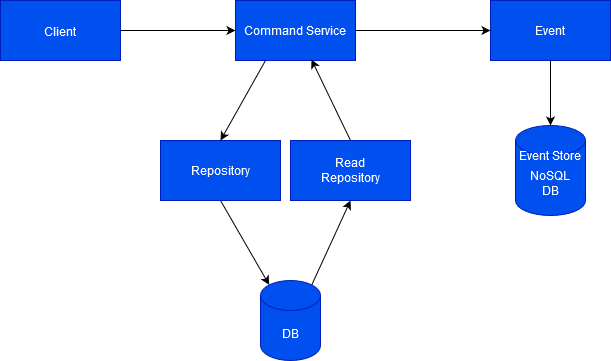

The diagram above was exported from draw.io. Its source (the exported page's mxGraphModel, read from the mxfile embedded in the PNG):
<mxGraphModel dx="880" dy="442" grid="1" gridSize="10" guides="1" tooltips="1" connect="1" arrows="1" fold="1" page="1" pageScale="1" pageWidth="850" pageHeight="1100" math="0" shadow="0">
  <root>
    <mxCell id="0" />
    <mxCell id="1" parent="0" />
    <mxCell id="sL5uuOCJM9CF-z2Fu2Ix-1" value="&lt;font style=&quot;font-size: 17px;&quot;&gt;&lt;font style=&quot;font-size: 17px;&quot;&gt;&lt;font style=&quot;font-size: 17px;&quot;&gt;&lt;font style=&quot;font-size: 17px;&quot;&gt;&lt;font style=&quot;font-size: 17px;&quot;&gt;&lt;font style=&quot;font-size: 17px;&quot;&gt;&lt;font style=&quot;font-size: 17px;&quot;&gt;&lt;font style=&quot;font-size: 16px;&quot;&gt;&lt;font style=&quot;font-size: 15px;&quot;&gt;&lt;font style=&quot;font-size: 14px;&quot;&gt;&lt;font style=&quot;font-size: 13px;&quot;&gt;&lt;font style=&quot;font-size: 12px;&quot;&gt;Client&lt;/font&gt;&lt;/font&gt;&lt;/font&gt;&lt;/font&gt;&lt;/font&gt;&lt;/font&gt;&lt;/font&gt;&lt;/font&gt;&lt;/font&gt;&lt;/font&gt;&lt;/font&gt;&lt;/font&gt;" style="rounded=0;whiteSpace=wrap;html=1;fillColor=#0050ef;fontColor=#ffffff;strokeColor=#001DBC;" parent="1" vertex="1">
      <mxGeometry x="70" y="150" width="120" height="60" as="geometry" />
    </mxCell>
    <mxCell id="sL5uuOCJM9CF-z2Fu2Ix-2" value="Command Service" style="rounded=0;whiteSpace=wrap;html=1;fillColor=#0050ef;fontColor=#ffffff;strokeColor=#001DBC;" parent="1" vertex="1">
      <mxGeometry x="305" y="150" width="120" height="60" as="geometry" />
    </mxCell>
    <mxCell id="sL5uuOCJM9CF-z2Fu2Ix-3" value="&lt;div&gt;Read&lt;/div&gt;&lt;div&gt;Repository&lt;/div&gt;" style="rounded=0;whiteSpace=wrap;html=1;fillColor=#0050ef;fontColor=#ffffff;strokeColor=#001DBC;" parent="1" vertex="1">
      <mxGeometry x="360" y="290" width="120" height="60" as="geometry" />
    </mxCell>
    <mxCell id="sL5uuOCJM9CF-z2Fu2Ix-4" value="" style="endArrow=classic;html=1;rounded=0;entryX=0;entryY=0.5;entryDx=0;entryDy=0;" parent="1" source="sL5uuOCJM9CF-z2Fu2Ix-1" target="sL5uuOCJM9CF-z2Fu2Ix-2" edge="1">
      <mxGeometry width="50" height="50" relative="1" as="geometry">
        <mxPoint x="400" y="250" as="sourcePoint" />
        <mxPoint x="270" y="180" as="targetPoint" />
        <Array as="points" />
      </mxGeometry>
    </mxCell>
    <mxCell id="sL5uuOCJM9CF-z2Fu2Ix-6" value="Event" style="rounded=0;whiteSpace=wrap;html=1;fillColor=#0050ef;fontColor=#ffffff;strokeColor=#001DBC;" parent="1" vertex="1">
      <mxGeometry x="560" y="150" width="120" height="60" as="geometry" />
    </mxCell>
    <mxCell id="sL5uuOCJM9CF-z2Fu2Ix-10" value="" style="endArrow=classic;html=1;rounded=0;entryX=0;entryY=0.5;entryDx=0;entryDy=0;" parent="1" source="sL5uuOCJM9CF-z2Fu2Ix-2" target="sL5uuOCJM9CF-z2Fu2Ix-6" edge="1">
      <mxGeometry width="50" height="50" relative="1" as="geometry">
        <mxPoint x="390" y="230" as="sourcePoint" />
        <mxPoint x="460.71067811865476" y="180" as="targetPoint" />
      </mxGeometry>
    </mxCell>
    <mxCell id="sL5uuOCJM9CF-z2Fu2Ix-11" value="DB" style="shape=cylinder3;whiteSpace=wrap;html=1;boundedLbl=1;backgroundOutline=1;size=15;fillColor=#0050ef;fontColor=#ffffff;strokeColor=#001DBC;" parent="1" vertex="1">
      <mxGeometry x="330" y="430" width="60" height="80" as="geometry" />
    </mxCell>
    <mxCell id="sL5uuOCJM9CF-z2Fu2Ix-12" value="" style="endArrow=classic;html=1;rounded=0;entryX=0.5;entryY=1;entryDx=0;entryDy=0;exitX=0.855;exitY=0;exitDx=0;exitDy=4.35;exitPerimeter=0;" parent="1" source="sL5uuOCJM9CF-z2Fu2Ix-11" target="sL5uuOCJM9CF-z2Fu2Ix-3" edge="1">
      <mxGeometry width="50" height="50" relative="1" as="geometry">
        <mxPoint x="360" y="420" as="sourcePoint" />
        <mxPoint x="440" y="420" as="targetPoint" />
      </mxGeometry>
    </mxCell>
    <mxCell id="sL5uuOCJM9CF-z2Fu2Ix-15" value="" style="endArrow=classic;html=1;rounded=0;entryX=0.145;entryY=0;entryDx=0;entryDy=4.35;entryPerimeter=0;exitX=0.5;exitY=1;exitDx=0;exitDy=0;" parent="1" source="sL5uuOCJM9CF-z2Fu2Ix-17" target="sL5uuOCJM9CF-z2Fu2Ix-11" edge="1">
      <mxGeometry width="50" height="50" relative="1" as="geometry">
        <mxPoint x="260" y="420" as="sourcePoint" />
        <mxPoint x="390" y="333" as="targetPoint" />
      </mxGeometry>
    </mxCell>
    <mxCell id="sL5uuOCJM9CF-z2Fu2Ix-17" value="Repository" style="rounded=0;whiteSpace=wrap;html=1;fillColor=#0050ef;fontColor=#ffffff;strokeColor=#001DBC;" parent="1" vertex="1">
      <mxGeometry x="230" y="290" width="120" height="60" as="geometry" />
    </mxCell>
    <mxCell id="sL5uuOCJM9CF-z2Fu2Ix-19" value="" style="endArrow=classic;html=1;rounded=0;exitX=0.5;exitY=0;exitDx=0;exitDy=0;entryX=0.633;entryY=0.983;entryDx=0;entryDy=0;entryPerimeter=0;" parent="1" source="sL5uuOCJM9CF-z2Fu2Ix-3" target="sL5uuOCJM9CF-z2Fu2Ix-2" edge="1">
      <mxGeometry width="50" height="50" relative="1" as="geometry">
        <mxPoint x="400" y="250" as="sourcePoint" />
        <mxPoint x="380" y="220" as="targetPoint" />
      </mxGeometry>
    </mxCell>
    <mxCell id="sL5uuOCJM9CF-z2Fu2Ix-20" value="" style="endArrow=classic;html=1;rounded=0;exitX=0.25;exitY=1;exitDx=0;exitDy=0;entryX=0.5;entryY=0;entryDx=0;entryDy=0;" parent="1" source="sL5uuOCJM9CF-z2Fu2Ix-2" target="sL5uuOCJM9CF-z2Fu2Ix-17" edge="1">
      <mxGeometry width="50" height="50" relative="1" as="geometry">
        <mxPoint x="260" y="290" as="sourcePoint" />
        <mxPoint x="360" y="270" as="targetPoint" />
      </mxGeometry>
    </mxCell>
    <mxCell id="sL5uuOCJM9CF-z2Fu2Ix-21" value="&lt;div&gt;NoSQL&lt;/div&gt;&lt;div&gt;DB&lt;/div&gt;" style="shape=cylinder3;whiteSpace=wrap;html=1;boundedLbl=1;backgroundOutline=1;size=15;fillColor=#0050ef;fontColor=#ffffff;strokeColor=#001DBC;" parent="1" vertex="1">
      <mxGeometry x="585" y="275" width="70" height="90" as="geometry" />
    </mxCell>
    <mxCell id="sL5uuOCJM9CF-z2Fu2Ix-22" value="" style="endArrow=classic;html=1;rounded=0;entryX=0.5;entryY=0;entryDx=0;entryDy=0;entryPerimeter=0;" parent="1" source="sL5uuOCJM9CF-z2Fu2Ix-6" target="sL5uuOCJM9CF-z2Fu2Ix-21" edge="1">
      <mxGeometry width="50" height="50" relative="1" as="geometry">
        <mxPoint x="560" y="280" as="sourcePoint" />
        <mxPoint x="610" y="230" as="targetPoint" />
      </mxGeometry>
    </mxCell>
    <mxCell id="sL5uuOCJM9CF-z2Fu2Ix-25" value="&lt;font color=&quot;#FFFFFF&quot;&gt;Event Store&lt;/font&gt;" style="text;html=1;strokeColor=none;fillColor=none;align=center;verticalAlign=middle;whiteSpace=wrap;rounded=0;" parent="1" vertex="1">
      <mxGeometry x="585" y="290" width="70" height="30" as="geometry" />
    </mxCell>
  </root>
</mxGraphModel>